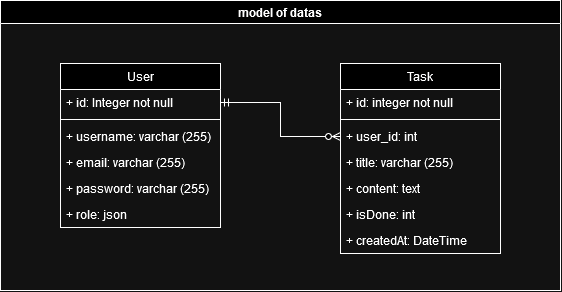

The diagram above was exported from draw.io. Its source (the exported page's mxGraphModel, read from the mxfile embedded in the PNG):
<mxGraphModel dx="2120" dy="1952" grid="1" gridSize="10" guides="1" tooltips="1" connect="1" arrows="1" fold="1" page="1" pageScale="1" pageWidth="827" pageHeight="1169" math="0" shadow="0">
  <root>
    <mxCell id="WIyWlLk6GJQsqaUBKTNV-0" />
    <mxCell id="WIyWlLk6GJQsqaUBKTNV-1" parent="WIyWlLk6GJQsqaUBKTNV-0" />
    <mxCell id="7tRASesY3SoNdD7wo22E-13" value="model of datas" style="swimlane;startSize=23;" vertex="1" parent="WIyWlLk6GJQsqaUBKTNV-1">
      <mxGeometry x="-400" y="-630" width="560" height="290" as="geometry" />
    </mxCell>
    <mxCell id="7tRASesY3SoNdD7wo22E-14" value="User" style="swimlane;fontStyle=0;align=center;verticalAlign=top;childLayout=stackLayout;horizontal=1;startSize=26;horizontalStack=0;resizeParent=1;resizeLast=0;collapsible=1;marginBottom=0;rounded=0;shadow=0;strokeWidth=1;" vertex="1" parent="7tRASesY3SoNdD7wo22E-13">
      <mxGeometry x="60" y="63" width="160" height="164" as="geometry">
        <mxRectangle x="230" y="140" width="160" height="26" as="alternateBounds" />
      </mxGeometry>
    </mxCell>
    <mxCell id="7tRASesY3SoNdD7wo22E-15" value="+ id: Integer not null" style="text;align=left;verticalAlign=top;spacingLeft=4;spacingRight=4;overflow=hidden;rotatable=0;points=[[0,0.5],[1,0.5]];portConstraint=eastwest;" vertex="1" parent="7tRASesY3SoNdD7wo22E-14">
      <mxGeometry y="26" width="160" height="26" as="geometry" />
    </mxCell>
    <mxCell id="7tRASesY3SoNdD7wo22E-20" value="" style="line;html=1;strokeWidth=1;align=left;verticalAlign=middle;spacingTop=-1;spacingLeft=3;spacingRight=3;rotatable=0;labelPosition=right;points=[];portConstraint=eastwest;" vertex="1" parent="7tRASesY3SoNdD7wo22E-14">
      <mxGeometry y="52" width="160" height="8" as="geometry" />
    </mxCell>
    <mxCell id="7tRASesY3SoNdD7wo22E-16" value="+ username: varchar (255)" style="text;align=left;verticalAlign=top;spacingLeft=4;spacingRight=4;overflow=hidden;rotatable=0;points=[[0,0.5],[1,0.5]];portConstraint=eastwest;rounded=0;shadow=0;html=0;" vertex="1" parent="7tRASesY3SoNdD7wo22E-14">
      <mxGeometry y="60" width="160" height="26" as="geometry" />
    </mxCell>
    <mxCell id="7tRASesY3SoNdD7wo22E-17" value="+ email: varchar (255)" style="text;align=left;verticalAlign=top;spacingLeft=4;spacingRight=4;overflow=hidden;rotatable=0;points=[[0,0.5],[1,0.5]];portConstraint=eastwest;rounded=0;shadow=0;html=0;" vertex="1" parent="7tRASesY3SoNdD7wo22E-14">
      <mxGeometry y="86" width="160" height="26" as="geometry" />
    </mxCell>
    <mxCell id="7tRASesY3SoNdD7wo22E-18" value="+ password: varchar (255)" style="text;align=left;verticalAlign=top;spacingLeft=4;spacingRight=4;overflow=hidden;rotatable=0;points=[[0,0.5],[1,0.5]];portConstraint=eastwest;rounded=0;shadow=0;html=0;" vertex="1" parent="7tRASesY3SoNdD7wo22E-14">
      <mxGeometry y="112" width="160" height="26" as="geometry" />
    </mxCell>
    <mxCell id="7tRASesY3SoNdD7wo22E-19" value="+ role: json" style="text;align=left;verticalAlign=top;spacingLeft=4;spacingRight=4;overflow=hidden;rotatable=0;points=[[0,0.5],[1,0.5]];portConstraint=eastwest;rounded=0;shadow=0;html=0;" vertex="1" parent="7tRASesY3SoNdD7wo22E-14">
      <mxGeometry y="138" width="160" height="26" as="geometry" />
    </mxCell>
    <mxCell id="7tRASesY3SoNdD7wo22E-21" value="Task" style="swimlane;fontStyle=0;align=center;verticalAlign=top;childLayout=stackLayout;horizontal=1;startSize=26;horizontalStack=0;resizeParent=1;resizeLast=0;collapsible=1;marginBottom=0;rounded=0;shadow=0;strokeWidth=1;" vertex="1" parent="7tRASesY3SoNdD7wo22E-13">
      <mxGeometry x="340" y="63" width="160" height="190" as="geometry">
        <mxRectangle x="550" y="140" width="160" height="26" as="alternateBounds" />
      </mxGeometry>
    </mxCell>
    <mxCell id="7tRASesY3SoNdD7wo22E-22" value="+ id: integer not null" style="text;align=left;verticalAlign=top;spacingLeft=4;spacingRight=4;overflow=hidden;rotatable=0;points=[[0,0.5],[1,0.5]];portConstraint=eastwest;rounded=0;shadow=0;html=0;" vertex="1" parent="7tRASesY3SoNdD7wo22E-21">
      <mxGeometry y="26" width="160" height="26" as="geometry" />
    </mxCell>
    <mxCell id="7tRASesY3SoNdD7wo22E-28" value="" style="line;html=1;strokeWidth=1;align=left;verticalAlign=middle;spacingTop=-1;spacingLeft=3;spacingRight=3;rotatable=0;labelPosition=right;points=[];portConstraint=eastwest;" vertex="1" parent="7tRASesY3SoNdD7wo22E-21">
      <mxGeometry y="52" width="160" height="8" as="geometry" />
    </mxCell>
    <mxCell id="7tRASesY3SoNdD7wo22E-23" value="+ user_id: int" style="text;align=left;verticalAlign=top;spacingLeft=4;spacingRight=4;overflow=hidden;rotatable=0;points=[[0,0.5],[1,0.5]];portConstraint=eastwest;rounded=0;shadow=0;html=0;" vertex="1" parent="7tRASesY3SoNdD7wo22E-21">
      <mxGeometry y="60" width="160" height="26" as="geometry" />
    </mxCell>
    <mxCell id="7tRASesY3SoNdD7wo22E-24" value="+ title: varchar (255)" style="text;align=left;verticalAlign=top;spacingLeft=4;spacingRight=4;overflow=hidden;rotatable=0;points=[[0,0.5],[1,0.5]];portConstraint=eastwest;rounded=0;shadow=0;html=0;" vertex="1" parent="7tRASesY3SoNdD7wo22E-21">
      <mxGeometry y="86" width="160" height="26" as="geometry" />
    </mxCell>
    <mxCell id="7tRASesY3SoNdD7wo22E-25" value="+ content: text" style="text;align=left;verticalAlign=top;spacingLeft=4;spacingRight=4;overflow=hidden;rotatable=0;points=[[0,0.5],[1,0.5]];portConstraint=eastwest;rounded=0;shadow=0;html=0;" vertex="1" parent="7tRASesY3SoNdD7wo22E-21">
      <mxGeometry y="112" width="160" height="26" as="geometry" />
    </mxCell>
    <mxCell id="7tRASesY3SoNdD7wo22E-26" value="+ isDone: int" style="text;align=left;verticalAlign=top;spacingLeft=4;spacingRight=4;overflow=hidden;rotatable=0;points=[[0,0.5],[1,0.5]];portConstraint=eastwest;rounded=0;shadow=0;html=0;" vertex="1" parent="7tRASesY3SoNdD7wo22E-21">
      <mxGeometry y="138" width="160" height="26" as="geometry" />
    </mxCell>
    <mxCell id="7tRASesY3SoNdD7wo22E-27" value="+ createdAt: DateTime" style="text;align=left;verticalAlign=top;spacingLeft=4;spacingRight=4;overflow=hidden;rotatable=0;points=[[0,0.5],[1,0.5]];portConstraint=eastwest;rounded=0;shadow=0;html=0;" vertex="1" parent="7tRASesY3SoNdD7wo22E-21">
      <mxGeometry y="164" width="160" height="26" as="geometry" />
    </mxCell>
    <mxCell id="7tRASesY3SoNdD7wo22E-32" value="" style="edgeStyle=orthogonalEdgeStyle;fontSize=12;html=1;endArrow=ERzeroToMany;startArrow=ERmandOne;rounded=0;exitX=1;exitY=0.5;exitDx=0;exitDy=0;entryX=0;entryY=0.5;entryDx=0;entryDy=0;" edge="1" parent="7tRASesY3SoNdD7wo22E-13" source="7tRASesY3SoNdD7wo22E-15" target="7tRASesY3SoNdD7wo22E-23">
      <mxGeometry width="100" height="100" relative="1" as="geometry">
        <mxPoint x="220" y="190" as="sourcePoint" />
        <mxPoint x="320" y="90" as="targetPoint" />
      </mxGeometry>
    </mxCell>
  </root>
</mxGraphModel>